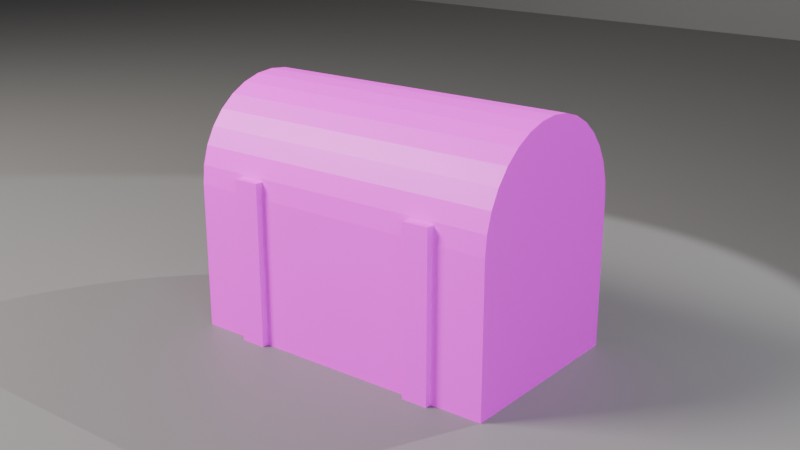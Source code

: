 # Source: ch04_02_udim_missing_tile.blend  (saved by Blender 5.3.31; exported with 4.5.12 LTS)
import bpy
from mathutils import Matrix  # noqa: F401  (used for matrix-valued properties, if any)

bpy.ops.wm.read_factory_settings(use_empty=True)
scene = bpy.context.scene
scene.name = 'SC_UDIM'

# ---- collections
col_set = bpy.data.collections.new('SET'); scene.collection.children.link(col_set)
col_lights = bpy.data.collections.new('LIGHTS'); scene.collection.children.link(col_lights)
col_cameras = bpy.data.collections.new('CAMERAS'); scene.collection.children.link(col_cameras)

# ---- images (referenced by path relative to the original .blend; pixels are not part of the script)
import os
ASSET_DIR = os.environ.get("B2B_ASSET_DIR", "")  # directory of the original .blend (textures are referenced by path, not embedded)
HERE = os.path.dirname(os.path.abspath(__file__))  # packed textures are extracted next to this script under _unpacked/

def load_image(name, relpath, width, height, colorspace="sRGB"):
    """Load a texture the original file referenced (path relative to the .blend, or extracted next to this script)."""
    p = next((c for c in (os.path.join(HERE, relpath), os.path.join(ASSET_DIR, relpath)) if relpath and os.path.exists(c)), "")
    if p:
        img = bpy.data.images.load(p, check_existing=True)
        img.name = name
    else:  # same state as the original file: an image datablock whose file is absent (Cycles renders it pink)
        img = bpy.data.images.new(name, width, height)
        img.source = "FILE"
        img.filepath = "//" + (relpath or name)
    img.colorspace_settings.name = colorspace
    return img
img_udim_grid = load_image('UDIM_Grid', 'missing.png', 1024, 1024, 'sRGB')

# ---- materials (node trees are filled in below, after node groups)
mat_mat_udim = bpy.data.materials.new('MAT_UDIM')
mat_mat_studio_grey = bpy.data.materials.new('MAT_Studio_Grey')
mat_mat_studio_grey.diffuse_color = (0.18, 0.18, 0.18, 1.0)

# ---- material node trees
mat_mat_udim.use_nodes = True; mat_mat_udim.node_tree.nodes.clear()
_N = mat_mat_udim.node_tree.nodes; _L = mat_mat_udim.node_tree.links
n0 = _N.new('ShaderNodeBsdfPrincipled'); n0.name = 'Principled BSDF'; n0.location = (-200, 100)
n0.inputs[10].default_value = 0.005
n1 = _N.new('ShaderNodeOutputMaterial'); n1.name = 'Material Output'; n1.location = (200, 100)
n2 = _N.new('ShaderNodeTexImage'); n2.name = 'Image Texture'; n2.location = (0, 0)
n2.image = img_udim_grid
_L.new(n0.outputs[0], n1.inputs[0])
_L.new(n2.outputs[0], n0.inputs[0])
n1.is_active_output = True
mat_mat_studio_grey.use_nodes = True; mat_mat_studio_grey.node_tree.nodes.clear()
_N = mat_mat_studio_grey.node_tree.nodes; _L = mat_mat_studio_grey.node_tree.links
n0 = _N.new('ShaderNodeBsdfPrincipled'); n0.name = 'Principled BSDF'; n0.location = (-200, 100)
n0.inputs[0].default_value = (0.18, 0.18, 0.18, 1.0)
n0.inputs[2].default_value = 0.6
n0.inputs[10].default_value = 0.005
n1 = _N.new('ShaderNodeOutputMaterial'); n1.name = 'Material Output'; n1.location = (200, 100)
_L.new(n0.outputs[0], n1.inputs[0])
n1.is_active_output = True

# ---- world
world_wo_neutral = bpy.data.worlds.new('WO_Neutral'); scene.world = world_wo_neutral
world_wo_neutral.use_nodes = True; world_wo_neutral.node_tree.nodes.clear()
_N = world_wo_neutral.node_tree.nodes; _L = world_wo_neutral.node_tree.links
n0 = _N.new('ShaderNodeBackground'); n0.name = 'Background'; n0.location = (-200, 100)
n0.inputs[0].default_value = (0.05, 0.05, 0.06, 1.0)
n1 = _N.new('ShaderNodeOutputWorld'); n1.name = 'World Output'; n1.location = (200, 100)
_L.new(n0.outputs[0], n1.inputs[0])
n1.is_active_output = True

# ---- cameras
cam_ca_main = bpy.data.cameras.new('CA_Main')
cam_ca_main.clip_end = 200.0
cam_ca_front = bpy.data.cameras.new('CA_Front')
cam_ca_front.clip_end = 200.0
cam_ca_back = bpy.data.cameras.new('CA_Back')
cam_ca_back.clip_end = 200.0

# ---- lights
light_la_key = bpy.data.lights.new('LA_Key', 'AREA')
light_la_key.color = (1.0, 0.95, 0.88)
light_la_key.energy = 600.0
light_la_key.size = 2.0
light_la_fill = bpy.data.lights.new('LA_Fill', 'AREA')
light_la_fill.color = (0.85, 0.9, 1.0)
light_la_fill.energy = 150.0
light_la_fill.size = 3.0
light_la_rim = bpy.data.lights.new('LA_Rim', 'SPOT')
light_la_rim.energy = 500.0

# ---- meshes
me_me_prop_chest = bpy.data.meshes.new('ME_PROP_Chest')
me_me_prop_chest.from_pydata([(-0.5, -0.3, 0.0), (-0.5, -0.3, 0.45), (-0.5, 0.3, 0.0), (-0.5, 0.3, 0.45), (0.5, -0.3, 0.0), (0.5, -0.3, 0.45), (0.5, 0.3, 0.0), (0.5, 0.3, 0.45), (-0.5, 0.1, 0.0), (-0.5, -0.1, 0.0), (-0.5, -0.3, 0.15), (-0.5, -0.3, 0.3), (-0.5, -0.1, 0.45), (-0.5, 0.1, 0.45), (-0.5, 0.3, 0.3), (-0.5, 0.3, 0.15), (0.1667, 0.3, 0.0), (-0.1667, 0.3, 0.0), (-0.1667, 0.3, 0.45), (0.1667, 0.3, 0.45), (0.5, 0.3, 0.3), (0.5, 0.3, 0.15), (0.5, -0.1, 0.0), (0.5, 0.1, 0.0), (0.5, 0.1, 0.45), (0.5, -0.1, 0.45), (0.5, -0.3, 0.3), (0.5, -0.3, 0.15), (-0.1667, -0.3, 0.0), (0.1667, -0.3, 0.0), (0.1667, -0.3, 0.45), (-0.1667, -0.3, 0.45), (0.1667, 0.1, 0.45), (0.1667, -0.1, 0.45), (-0.1667, 0.1, 0.45), (-0.1667, -0.1, 0.45), (-0.1667, 0.1, 0.0), (-0.1667, -0.1, 0.0), (0.1667, 0.1, 0.0), (0.1667, -0.1, 0.0), (0.1667, -0.3, 0.15), (-0.1667, -0.3, 0.15), (0.1667, -0.3, 0.3), (-0.1667, -0.3, 0.3), (0.5, 0.1, 0.15), (0.5, -0.1, 0.15), (0.5, 0.1, 0.3), (0.5, -0.1, 0.3), (-0.1667, 0.3, 0.15), (0.1667, 0.3, 0.15), (-0.1667, 0.3, 0.3), (0.1667, 0.3, 0.3), (-0.5, -0.1, 0.15), (-0.5, 0.1, 0.15), (-0.5, -0.1, 0.3), (-0.5, 0.1, 0.3), (0.0, 0.3, 0.45), (0.5, 0.3, 0.45), (-0.34, -0.32, 0.0), (0.5, 0.3, 0.45), (-0.34, -0.32, 0.5), (-0.34, 0.32, 0.0), (-0.34, 0.32, 0.5), (-0.26, -0.32, 0.0), (-0.26, -0.32, 0.5), (-0.26, 0.32, 0.0), (-0.26, 0.32, 0.5), (-0.34, 0.0, 0.5), (-0.3, 0.32, 0.0), (-0.3, 0.32, 0.5), (-0.26, 0.0, 0.0), (-0.26, 0.32, 0.25), (-0.26, 0.0, 0.5), (-0.3, -0.32, 0.0), (-0.26, -0.32, 0.25), (-0.3, -0.32, 0.5), (-0.34, 0.0, 0.0), (-0.34, 0.32, 0.25), (-0.34, -0.32, 0.25), (-0.34, 0.0, 0.25), (-0.3, 0.0, 0.5), (-0.3, 0.0, 0.0), (-0.3, -0.32, 0.25), (-0.26, 0.0, 0.25), (-0.3, 0.32, 0.25), (0.26, -0.32, 0.0), (0.26, -0.32, 0.5), (0.26, 0.32, 0.0), (0.26, 0.32, 0.5), (0.34, -0.32, 0.0), (0.34, -0.32, 0.5), (0.5, -0.3, 0.45), (-0.5, -0.2942, 0.5085), (0.5, -0.2942, 0.5085), (-0.5, -0.2772, 0.5648), (0.5, -0.2772, 0.5648), (-0.5, -0.2494, 0.6167), (0.5, -0.2494, 0.6167), (-0.5, -0.2121, 0.6621), (0.5, -0.2121, 0.6621), (-0.5, -0.1667, 0.6994), (0.5, -0.1667, 0.6994), (-0.5, -0.1148, 0.7272), (0.5, -0.1148, 0.7272), (-0.5, -0.05853, 0.7442), (0.5, -0.05853, 0.7442), (-0.5, 0.0, 0.75), (0.5, 0.0, 0.75), (-0.5, 0.05853, 0.7442), (0.5, 0.05853, 0.7442), (-0.5, 0.1148, 0.7272), (0.5, 0.1148, 0.7272), (-0.5, 0.1667, 0.6994), (0.5, 0.1667, 0.6994), (-0.5, 0.2121, 0.6621), (0.5, 0.2121, 0.6621), (-0.5, 0.2494, 0.6167), (0.5, 0.2494, 0.6167), (-0.5, 0.2772, 0.5648), (0.5, 0.2772, 0.5648), (-0.5, 0.2942, 0.5085), (0.5, 0.2942, 0.5085), (0.5, -0.3, 0.45), (0.0, -0.3, 0.45), (-0.5, -0.3, 0.45), (-0.5, 0.3, 0.45), (0.34, 0.32, 0.0), (0.34, 0.32, 0.5), (0.3, -0.32, 0.5), (0.3, -0.32, 0.0), (0.34, -0.32, 0.25), (0.34, 0.0, 0.5), (0.34, 0.0, 0.0), (0.26, 0.0, 0.5), (0.34, 0.32, 0.25), (0.26, -0.32, 0.25), (0.3, 0.32, 0.5), (0.3, 0.32, 0.0), (0.26, 0.32, 0.25), (0.26, 0.0, 0.0), (0.26, 0.0, 0.25), (0.3, 0.32, 0.25), (0.34, 0.0, 0.25), (0.3, -0.32, 0.25), (0.3, 0.0, 0.0), (0.3, 0.0, 0.5)], [], [(55, 13, 3, 14), (51, 19, 7, 20), (47, 25, 5, 26), (43, 31, 1, 11), (39, 22, 4, 29), (35, 12, 1, 31), (25, 33, 30, 5), (33, 35, 31, 30), (7, 19, 32, 24), (24, 32, 33, 25), (19, 18, 34, 32), (32, 34, 35, 33), (18, 3, 13, 34), (34, 13, 12, 35), (9, 37, 28, 0), (37, 39, 29, 28), (2, 17, 36, 8), (8, 36, 37, 9), (17, 16, 38, 36), (36, 38, 39, 37), (16, 6, 23, 38), (38, 23, 22, 39), (28, 41, 10, 0), (41, 43, 11, 10), (4, 27, 40, 29), (29, 40, 41, 28), (27, 26, 42, 40), (40, 42, 43, 41), (26, 5, 30, 42), (42, 30, 31, 43), (22, 45, 27, 4), (45, 47, 26, 27), (6, 21, 44, 23), (23, 44, 45, 22), (21, 20, 46, 44), (44, 46, 47, 45), (20, 7, 24, 46), (46, 24, 25, 47), (16, 49, 21, 6), (49, 51, 20, 21), (2, 15, 48, 17), (17, 48, 49, 16), (15, 14, 50, 48), (48, 50, 51, 49), (14, 3, 18, 50), (50, 18, 19, 51), (8, 53, 15, 2), (53, 55, 14, 15), (0, 10, 52, 9), (9, 52, 53, 8), (10, 11, 54, 52), (52, 54, 55, 53), (11, 1, 12, 54), (54, 12, 13, 55), (87, 137, 144, 139), (56, 59, 57), (139, 144, 129, 85), (84, 69, 66, 71), (130, 90, 128, 143), (83, 72, 64, 74), (89, 130, 143, 129), (82, 75, 60, 78), (129, 143, 135, 85), (81, 70, 63, 73), (134, 127, 131, 142), (80, 67, 60, 75), (126, 134, 142, 132), (76, 79, 77, 61), (132, 142, 130, 89), (58, 78, 79, 76), (138, 88, 136, 141), (78, 60, 67, 79), (87, 138, 141, 137), (72, 80, 75, 64), (137, 141, 134, 126), (66, 69, 80, 72), (135, 86, 133, 140), (69, 62, 67, 80), (85, 135, 140, 139), (76, 81, 73, 58), (139, 140, 138, 87), (61, 68, 81, 76), (145, 133, 86, 128), (68, 65, 70, 81), (144, 132, 89, 129), (123, 122, 91), (143, 128, 86, 135), (123, 91, 93, 92, 124), (142, 131, 90, 130), (92, 93, 95, 94), (141, 136, 127, 134), (94, 95, 97, 96), (140, 133, 88, 138), (96, 97, 99, 98), (77, 62, 69, 84), (98, 99, 101, 100), (61, 77, 84, 68), (100, 101, 103, 102), (68, 84, 71, 65), (102, 103, 105, 104), (71, 66, 72, 83), (104, 105, 107, 106), (65, 71, 83, 70), (106, 107, 109, 108), (73, 82, 78, 58), (108, 109, 111, 110), (79, 67, 62, 77), (110, 111, 113, 112), (136, 88, 133, 145), (120, 121, 59, 56, 125), (112, 113, 115, 114), (127, 136, 145, 131), (74, 64, 75, 82), (114, 115, 117, 116), (131, 145, 128, 90), (63, 74, 82, 73), (116, 117, 119, 118), (57, 59, 121, 119, 117, 115, 113, 111, 109, 107, 105, 103, 101, 99, 97, 95, 93, 91, 122), (70, 83, 74, 63), (118, 119, 121, 120), (137, 126, 132, 144), (57, 122, 123, 124, 125, 56), (125, 124, 92, 94, 96, 98, 100, 102, 104, 106, 108, 110, 112, 114, 116, 118, 120)])
me_me_prop_chest.polygons.foreach_set('material_index', [0, 0, 0, 0, 0, 0, 0, 0, 0, 0, 0, 0, 0, 0, 0, 0, 0, 0, 0, 0, 0, 0, 0, 0, 0, 0, 0, 0, 0, 0, 0, 0, 0, 0, 0, 0, 0, 0, 0, 0, 0, 0, 0, 0, 0, 0, 0, 0, 0, 0, 0, 0, 0, 0, 0, 1, 0, 0, 0, 0, 0, 0, 0, 0, 0, 0, 0, 0, 0, 0, 0, 0, 0, 0, 0, 0, 0, 0, 0, 0, 0, 0, 0, 0, 0, 1, 0, 1, 0, 1, 0, 1, 0, 1, 0, 1, 0, 1, 0, 1, 0, 1, 0, 1, 0, 1, 0, 1, 0, 1, 1, 0, 0, 1, 0, 0, 1, 1, 0, 1, 0, 1, 1])
_uv = me_me_prop_chest.uv_layers.new(name='UVMap')
_uv.uv.foreach_set('vector', [0.6325, 0.8923, 0.6957, 0.8923, 0.6957, 0.9765, 0.6325, 0.9765, 0.6649, 0.2874, 0.7281, 0.2874, 0.7281, 0.4277, 0.6649, 0.4277, 0.4298, 0.8923, 0.4929, 0.8923, 0.4929, 0.9765, 0.4298, 0.9765, 0.06982, 0.5814, 0.006651, 0.5814, 0.006651, 0.441, 0.06982, 0.441, 0.3568, 0.2874, 0.3568, 0.4277, 0.2726, 0.4277, 0.2726, 0.2874, 0.09087, 0.2874, 0.09087, 0.4277, 0.006652, 0.4277, 0.006652, 0.2874, 0.09087, 0.006652, 0.09087, 0.147, 0.006652, 0.147, 0.006652, 0.006652, 0.09087, 0.147, 0.09087, 0.2874, 0.006652, 0.2874, 0.006652, 0.147, 0.2593, 0.006651, 0.2593, 0.147, 0.1751, 0.147, 0.1751, 0.006652, 0.1751, 0.006652, 0.1751, 0.147, 0.09087, 0.147, 0.09087, 0.006652, 0.2593, 0.147, 0.2593, 0.2874, 0.1751, 0.2874, 0.1751, 0.147, 0.1751, 0.147, 0.1751, 0.2874, 0.09087, 0.2874, 0.09087, 0.147, 0.2593, 0.2874, 0.2593, 0.4277, 0.1751, 0.4277, 0.1751, 0.2874, 0.1751, 0.2874, 0.1751, 0.4277, 0.09087, 0.4277, 0.09087, 0.2874, 0.3568, 0.006652, 0.3568, 0.147, 0.2726, 0.147, 0.2726, 0.006652, 0.3568, 0.147, 0.3568, 0.2874, 0.2726, 0.2874, 0.2726, 0.147, 0.5253, 0.006652, 0.5253, 0.147, 0.441, 0.147, 0.441, 0.006652, 0.441, 0.006652, 0.441, 0.147, 0.3568, 0.147, 0.3568, 0.006652, 0.5253, 0.147, 0.5253, 0.2874, 0.441, 0.2874, 0.441, 0.147, 0.441, 0.147, 0.441, 0.2874, 0.3568, 0.2874, 0.3568, 0.147, 0.5253, 0.2874, 0.5253, 0.4277, 0.441, 0.4277, 0.441, 0.2874, 0.441, 0.2874, 0.441, 0.4277, 0.3568, 0.4277, 0.3568, 0.2874, 0.1961, 0.5814, 0.133, 0.5814, 0.133, 0.441, 0.1961, 0.441, 0.133, 0.5814, 0.06982, 0.5814, 0.06982, 0.441, 0.133, 0.441, 0.1961, 0.8621, 0.133, 0.8621, 0.133, 0.7218, 0.1961, 0.7218, 0.1961, 0.7218, 0.133, 0.7218, 0.133, 0.5814, 0.1961, 0.5814, 0.133, 0.8621, 0.06982, 0.8621, 0.06982, 0.7218, 0.133, 0.7218, 0.133, 0.7218, 0.06982, 0.7218, 0.06982, 0.5814, 0.133, 0.5814, 0.06982, 0.8621, 0.006651, 0.8621, 0.006651, 0.7218, 0.06982, 0.7218, 0.06982, 0.7218, 0.006651, 0.7218, 0.006651, 0.5814, 0.06982, 0.5814, 0.3034, 0.8923, 0.3666, 0.8923, 0.3666, 0.9765, 0.3034, 0.9765, 0.3666, 0.8923, 0.4298, 0.8923, 0.4298, 0.9765, 0.3666, 0.9765, 0.3034, 0.7238, 0.3666, 0.7238, 0.3666, 0.8081, 0.3034, 0.8081, 0.3034, 0.8081, 0.3666, 0.8081, 0.3666, 0.8923, 0.3034, 0.8923, 0.3666, 0.7238, 0.4298, 0.7238, 0.4298, 0.8081, 0.3666, 0.8081, 0.3666, 0.8081, 0.4298, 0.8081, 0.4298, 0.8923, 0.3666, 0.8923, 0.4298, 0.7238, 0.4929, 0.7238, 0.4929, 0.8081, 0.4298, 0.8081, 0.4298, 0.8081, 0.4929, 0.8081, 0.4929, 0.8923, 0.4298, 0.8923, 0.5386, 0.2874, 0.6017, 0.2874, 0.6017, 0.4277, 0.5386, 0.4277, 0.6017, 0.2874, 0.6649, 0.2874, 0.6649, 0.4277, 0.6017, 0.4277, 0.5386, 0.006652, 0.6017, 0.006652, 0.6017, 0.147, 0.5386, 0.147, 0.5386, 0.147, 0.6017, 0.147, 0.6017, 0.2874, 0.5386, 0.2874, 0.6017, 0.006652, 0.6649, 0.006652, 0.6649, 0.147, 0.6017, 0.147, 0.6017, 0.147, 0.6649, 0.147, 0.6649, 0.2874, 0.6017, 0.2874, 0.6649, 0.006652, 0.7281, 0.006652, 0.7281, 0.147, 0.6649, 0.147, 0.6649, 0.147, 0.7281, 0.147, 0.7281, 0.2874, 0.6649, 0.2874, 0.5062, 0.8923, 0.5694, 0.8923, 0.5694, 0.9765, 0.5062, 0.9765, 0.5694, 0.8923, 0.6325, 0.8923, 0.6325, 0.9765, 0.5694, 0.9765, 0.5062, 0.7238, 0.5694, 0.7238, 0.5694, 0.8081, 0.5062, 0.8081, 0.5062, 0.8081, 0.5694, 0.8081, 0.5694, 0.8923, 0.5062, 0.8923, 0.5694, 0.7238, 0.6325, 0.7238, 0.6325, 0.8081, 0.5694, 0.8081, 0.5694, 0.8081, 0.6325, 0.8081, 0.6325, 0.8923, 0.5694, 0.8923, 0.6325, 0.7238, 0.6957, 0.7238, 0.6957, 0.8081, 0.6325, 0.8081, 0.6325, 0.8081, 0.6957, 0.8081, 0.6957, 0.8923, 0.6325, 0.8923, 0.2094, 0.7238, 0.2263, 0.7238, 0.2263, 0.8586, 0.2094, 0.8586, 1.004, 0.3229, 1.004, 0.6423, 1.004, 0.6423, 0.2094, 0.8586, 0.2263, 0.8586, 0.2263, 0.9933, 0.2094, 0.9933, 0.8198, 0.8291, 0.8198, 0.9344, 0.803, 0.9344, 0.803, 0.8291, 0.8837, 0.8291, 0.8837, 0.9344, 0.8668, 0.9344, 0.8668, 0.8291, 0.5386, 0.5758, 0.6438, 0.5758, 0.6438, 0.7105, 0.5386, 0.7105, 0.8837, 0.7238, 0.8837, 0.8291, 0.8668, 0.8291, 0.8668, 0.7238, 0.7259, 0.8291, 0.7259, 0.9344, 0.709, 0.9344, 0.709, 0.8291, 0.8668, 0.7238, 0.8668, 0.8291, 0.85, 0.8291, 0.85, 0.7238, 0.8978, 0.5758, 0.9147, 0.5758, 0.9147, 0.7105, 0.8978, 0.7105, 0.7624, 0.7105, 0.6571, 0.7105, 0.6571, 0.5758, 0.7624, 0.5758, 0.9448, 0.5758, 0.9617, 0.5758, 0.9617, 0.7105, 0.9448, 0.7105, 0.8677, 0.7105, 0.7624, 0.7105, 0.7624, 0.5758, 0.8677, 0.5758, 0.9519, 0.1414, 0.8466, 0.1414, 0.8466, 0.006651, 0.9519, 0.006651, 0.8677, 0.5758, 0.7624, 0.5758, 0.7624, 0.441, 0.8677, 0.441, 0.9519, 0.2762, 0.8466, 0.2762, 0.8466, 0.1414, 0.9519, 0.1414, 0.7897, 0.8291, 0.7897, 0.9344, 0.7729, 0.9344, 0.7729, 0.8291, 0.8466, 0.2762, 0.7414, 0.2762, 0.7414, 0.1414, 0.8466, 0.1414, 0.7897, 0.7238, 0.7897, 0.8291, 0.7729, 0.8291, 0.7729, 0.7238, 0.928, 0.5758, 0.9448, 0.5758, 0.9448, 0.7105, 0.928, 0.7105, 0.7729, 0.7238, 0.7729, 0.8291, 0.756, 0.8291, 0.756, 0.7238, 0.928, 0.441, 0.9448, 0.441, 0.9448, 0.5758, 0.928, 0.5758, 0.3147, 0.7105, 0.2094, 0.7105, 0.2094, 0.5758, 0.3147, 0.5758, 0.9448, 0.441, 0.9617, 0.441, 0.9617, 0.5758, 0.9448, 0.5758, 0.42, 0.7105, 0.3147, 0.7105, 0.3147, 0.5758, 0.42, 0.5758, 0.881, 0.5758, 0.8978, 0.5758, 0.8978, 0.7105, 0.881, 0.7105, 0.42, 0.5758, 0.3147, 0.5758, 0.3147, 0.441, 0.42, 0.441, 0.881, 0.441, 0.8978, 0.441, 0.8978, 0.5758, 0.881, 0.5758, 0.2733, 0.8586, 0.2901, 0.8586, 0.2901, 0.9933, 0.2733, 0.9933, 0.8978, 0.441, 0.9147, 0.441, 0.9147, 0.5758, 0.8978, 0.5758, 0.2263, 0.8586, 0.2431, 0.8586, 0.2431, 0.9933, 0.2263, 0.9933, 1.605, 0.3229, 1.606, 0.6423, 1.605, 0.6423, 0.8668, 0.8291, 0.8668, 0.9344, 0.85, 0.9344, 0.85, 0.8291, 1.605, 0.3229, 1.605, 0.6423, 1.568, 0.6423, 1.568, 0.003604, 1.605, 0.003604, 0.7624, 0.5758, 0.6571, 0.5758, 0.6571, 0.441, 0.7624, 0.441, 1.568, 0.003604, 1.568, 0.6423, 1.53, 0.6423, 1.53, 0.003604, 0.7729, 0.8291, 0.7729, 0.9344, 0.756, 0.9344, 0.756, 0.8291, 1.53, 0.003604, 1.53, 0.6423, 1.493, 0.6423, 1.493, 0.003604, 0.3147, 0.5758, 0.2094, 0.5758, 0.2094, 0.441, 0.3147, 0.441, 1.493, 0.003604, 1.493, 0.6423, 1.455, 0.6423, 1.455, 0.003604, 0.8367, 0.8291, 0.8367, 0.9344, 0.8198, 0.9344, 0.8198, 0.8291, 1.455, 0.003604, 1.455, 0.6423, 1.418, 0.6423, 1.418, 0.003604, 0.8367, 0.7238, 0.8367, 0.8291, 0.8198, 0.8291, 0.8198, 0.7238, 1.418, 0.003604, 1.418, 0.6423, 1.38, 0.6423, 1.38, 0.003604, 0.8198, 0.7238, 0.8198, 0.8291, 0.803, 0.8291, 0.803, 0.7238, 1.38, 0.003604, 1.38, 0.6423, 1.343, 0.6423, 1.343, 0.003604, 0.5386, 0.441, 0.6438, 0.441, 0.6438, 0.5758, 0.5386, 0.5758, 1.343, 0.003604, 1.343, 0.6423, 1.305, 0.6423, 1.305, 0.003604, 0.4333, 0.441, 0.5386, 0.441, 0.5386, 0.5758, 0.4333, 0.5758, 1.305, 0.003604, 1.305, 0.6423, 1.267, 0.6423, 1.267, 0.003604, 0.7259, 0.7238, 0.7259, 0.8291, 0.709, 0.8291, 0.709, 0.7238, 1.267, 0.003604, 1.267, 0.6423, 1.23, 0.6423, 1.23, 0.003604, 0.8466, 0.1414, 0.7414, 0.1414, 0.7414, 0.006651, 0.8466, 0.006651, 1.23, 0.003604, 1.23, 0.6423, 1.192, 0.6423, 1.192, 0.003604, 0.2733, 0.7238, 0.2901, 0.7238, 0.2901, 0.8586, 0.2733, 0.8586, 1.042, 0.003604, 1.042, 0.6423, 1.004, 0.6423, 1.004, 0.3229, 1.004, 0.003604, 1.192, 0.003604, 1.192, 0.6423, 1.155, 0.6423, 1.155, 0.003604, 0.2564, 0.7238, 0.2733, 0.7238, 0.2733, 0.8586, 0.2564, 0.8586, 0.7427, 0.8291, 0.7427, 0.9344, 0.7259, 0.9344, 0.7259, 0.8291, 1.155, 0.003604, 1.155, 0.6423, 1.117, 0.6423, 1.117, 0.003604, 0.2564, 0.8586, 0.2733, 0.8586, 0.2733, 0.9933, 0.2564, 0.9933, 0.7427, 0.7238, 0.7427, 0.8291, 0.7259, 0.8291, 0.7259, 0.7238, 1.117, 0.003604, 1.117, 0.6423, 1.08, 0.6423, 1.08, 0.003604, 1.004, 0.8463, 1.004, 0.8459, 1.008, 0.8086, 1.018, 0.7727, 1.036, 0.7396, 1.06, 0.7106, 1.089, 0.6867, 1.122, 0.669, 1.158, 0.6581, 1.195, 0.6544, 1.232, 0.658, 1.268, 0.6689, 1.301, 0.6865, 1.33, 0.7103, 1.354, 0.7393, 1.372, 0.7723, 1.383, 0.8082, 1.387, 0.8456, 1.387, 0.8459, 0.4333, 0.5758, 0.5386, 0.5758, 0.5386, 0.7105, 0.4333, 0.7105, 1.08, 0.003604, 1.08, 0.6423, 1.042, 0.6423, 1.042, 0.003604, 0.2263, 0.7238, 0.2431, 0.7238, 0.2431, 0.8586, 0.2263, 0.8586, 1.613, 0.003519, 1.997, 0.003519, 1.997, 0.3229, 1.997, 0.6423, 1.613, 0.6423, 1.613, 0.3229, 1.831, 0.842, 1.448, 0.842, 1.452, 0.8046, 1.463, 0.7687, 1.48, 0.7356, 1.504, 0.7065, 1.533, 0.6827, 1.566, 0.665, 1.602, 0.6541, 1.64, 0.6504, 1.677, 0.6541, 1.713, 0.665, 1.746, 0.6827, 1.775, 0.7065, 1.799, 0.7356, 1.817, 0.7687, 1.828, 0.8046])
me_me_prop_chest.materials.append(mat_mat_udim)
me_me_prop_chest.materials.append(mat_mat_udim)
me_me_prop_chest.update()
me_me_floor = bpy.data.meshes.new('ME_Floor')
me_me_floor.from_pydata([(-10.0, -10.0, 0.0), (10.0, -10.0, 0.0), (-10.0, 10.0, 0.0), (10.0, 10.0, 0.0)], [], [(0, 1, 3, 2)])
_uv = me_me_floor.uv_layers.new(name='UVMap')
_uv.uv.foreach_set('vector', [0.0, 0.0, 1.0, 0.0, 1.0, 1.0, 0.0, 1.0])
me_me_floor.materials.append(mat_mat_studio_grey)
me_me_floor.update()
me_me_backdrop = bpy.data.meshes.new('ME_Backdrop')
me_me_backdrop.from_pydata([(-10.0, -10.0, 0.0), (10.0, -10.0, 0.0), (-10.0, 10.0, 0.0), (10.0, 10.0, 0.0)], [], [(0, 1, 3, 2)])
_uv = me_me_backdrop.uv_layers.new(name='UVMap')
_uv.uv.foreach_set('vector', [0.0, 0.0, 1.0, 0.0, 1.0, 1.0, 0.0, 1.0])
me_me_backdrop.materials.append(mat_mat_studio_grey)
me_me_backdrop.update()

# ---- objects
ob_prop_chest = bpy.data.objects.new('PROP_Chest', me_me_prop_chest)
ob_geo_floor = bpy.data.objects.new('GEO_Floor', me_me_floor)
ob_geo_backdrop = bpy.data.objects.new('GEO_Backdrop', me_me_backdrop)
ob_lgt_key = bpy.data.objects.new('LGT_Key', light_la_key)
ob_lgt_fill = bpy.data.objects.new('LGT_Fill', light_la_fill)
ob_lgt_rim = bpy.data.objects.new('LGT_Rim', light_la_rim)
ob_emp_target = bpy.data.objects.new('EMP_Target', None)
ob_cam_main = bpy.data.objects.new('CAM_Main', cam_ca_main)
ob_cam_front = bpy.data.objects.new('CAM_Front', cam_ca_front)
ob_cam_back = bpy.data.objects.new('CAM_Back', cam_ca_back)

# ---- transforms, parenting, visibility, modifiers, constraints
ob_prop_chest.location = (0.0, 0.0, 0.0)
ob_geo_floor.location = (0.0, 0.0, 0.0)
ob_geo_backdrop.location = (0.0, 6.0, 10.0)
ob_geo_backdrop.rotation_euler = (1.571, 0.0, 0.0)
ob_lgt_key.location = (-3.0, -3.0, 4.0)
_c = ob_lgt_key.constraints.new('TRACK_TO'); _c.name = 'Track To'
_c.target = ob_emp_target
ob_lgt_fill.location = (3.5, -2.5, 2.0)
_c = ob_lgt_fill.constraints.new('TRACK_TO'); _c.name = 'Track To'
_c.target = ob_emp_target
ob_lgt_rim.location = (1.8, 2.6, 3.2)
_c = ob_lgt_rim.constraints.new('TRACK_TO'); _c.name = 'Track To'
_c.target = ob_emp_target
ob_emp_target.location = (0.0, 0.0, 0.6)
ob_emp_target.empty_display_size = 0.5
ob_cam_main.location = (0.0, -8.0, 2.2)
_c = ob_cam_main.constraints.new('TRACK_TO'); _c.name = 'Track To'
_c.target = ob_emp_target
ob_cam_front.location = (1.9, -2.4, 1.4)
ob_cam_front.rotation_euler = (1.24, 3.494e-08, 0.6696)
ob_cam_back.location = (-1.7, 2.3, 1.2)
ob_cam_back.rotation_euler = (1.282, 8.23e-08, -2.505)

# ---- collection membership
scene.collection.objects.link(ob_prop_chest)
col_set.objects.link(ob_geo_floor)
col_set.objects.link(ob_geo_backdrop)
col_lights.objects.link(ob_lgt_key)
col_lights.objects.link(ob_lgt_fill)
col_lights.objects.link(ob_lgt_rim)
col_cameras.objects.link(ob_emp_target)
col_cameras.objects.link(ob_cam_main)
col_cameras.objects.link(ob_cam_front)
col_cameras.objects.link(ob_cam_back)

# ---- scene / render settings (as saved in the file)
scene.camera = ob_cam_front
scene.frame_start = 1; scene.frame_end = 250; scene.frame_set(1)
scene.render.engine = 'BLENDER_EEVEE_NEXT'
scene.render.resolution_percentage = 50
scene.render.bake_bias = 0.0
scene.render.bake_samples = 0
scene.render.compositor_device = 'GPU'
scene.eevee.use_volume_custom_range = False
scene.eevee.fast_gi_thickness_near = 0.1
scene.eevee.fast_gi_thickness_far = 0.0
scene.eevee.ray_tracing_options.screen_trace_thickness = 0.1
bpy.context.view_layer.update()
